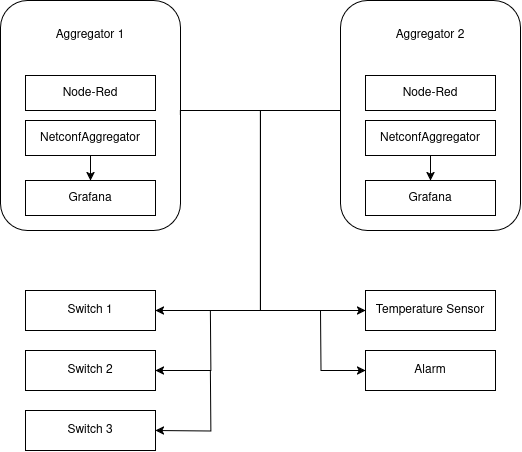

The diagram above was exported from draw.io. Its source (the exported page's mxGraphModel, read from the mxfile embedded in the PNG):
<mxGraphModel dx="956" dy="953" grid="1" gridSize="10" guides="1" tooltips="1" connect="1" arrows="1" fold="1" page="1" pageScale="1" pageWidth="850" pageHeight="1100" math="0" shadow="0">
  <root>
    <mxCell id="0" />
    <mxCell id="1" parent="0" />
    <mxCell id="VirSnWT_U9xVa6leTJVa-2" value="" style="rounded=1;whiteSpace=wrap;html=1;" vertex="1" parent="1">
      <mxGeometry x="40" y="40" width="180" height="230" as="geometry" />
    </mxCell>
    <mxCell id="VirSnWT_U9xVa6leTJVa-3" value="Aggregator 1" style="text;html=1;align=center;verticalAlign=middle;whiteSpace=wrap;rounded=0;" vertex="1" parent="1">
      <mxGeometry x="75" y="60" width="110" height="30" as="geometry" />
    </mxCell>
    <mxCell id="VirSnWT_U9xVa6leTJVa-24" style="edgeStyle=orthogonalEdgeStyle;rounded=0;orthogonalLoop=1;jettySize=auto;html=1;entryX=1;entryY=0.5;entryDx=0;entryDy=0;exitX=1;exitY=0.5;exitDx=0;exitDy=0;" edge="1" parent="1" source="VirSnWT_U9xVa6leTJVa-2" target="VirSnWT_U9xVa6leTJVa-15">
      <mxGeometry relative="1" as="geometry">
        <Array as="points">
          <mxPoint x="220" y="150" />
          <mxPoint x="300" y="150" />
          <mxPoint x="300" y="350" />
        </Array>
      </mxGeometry>
    </mxCell>
    <mxCell id="VirSnWT_U9xVa6leTJVa-4" value="Node-Red" style="rounded=0;whiteSpace=wrap;html=1;" vertex="1" parent="1">
      <mxGeometry x="65" y="115" width="130" height="35" as="geometry" />
    </mxCell>
    <mxCell id="VirSnWT_U9xVa6leTJVa-8" style="edgeStyle=orthogonalEdgeStyle;rounded=0;orthogonalLoop=1;jettySize=auto;html=1;exitX=0.5;exitY=1;exitDx=0;exitDy=0;entryX=0.5;entryY=0;entryDx=0;entryDy=0;" edge="1" parent="1" source="VirSnWT_U9xVa6leTJVa-5" target="VirSnWT_U9xVa6leTJVa-7">
      <mxGeometry relative="1" as="geometry" />
    </mxCell>
    <mxCell id="VirSnWT_U9xVa6leTJVa-5" value="NetconfAggregator" style="rounded=0;whiteSpace=wrap;html=1;" vertex="1" parent="1">
      <mxGeometry x="65" y="160" width="130" height="35" as="geometry" />
    </mxCell>
    <mxCell id="VirSnWT_U9xVa6leTJVa-7" value="Grafana" style="rounded=0;whiteSpace=wrap;html=1;" vertex="1" parent="1">
      <mxGeometry x="65" y="220" width="130" height="35" as="geometry" />
    </mxCell>
    <mxCell id="VirSnWT_U9xVa6leTJVa-9" value="" style="rounded=1;whiteSpace=wrap;html=1;" vertex="1" parent="1">
      <mxGeometry x="380" y="40" width="180" height="230" as="geometry" />
    </mxCell>
    <mxCell id="VirSnWT_U9xVa6leTJVa-10" value="Aggregator 2" style="text;html=1;align=center;verticalAlign=middle;whiteSpace=wrap;rounded=0;" vertex="1" parent="1">
      <mxGeometry x="415" y="60" width="110" height="30" as="geometry" />
    </mxCell>
    <mxCell id="VirSnWT_U9xVa6leTJVa-28" style="edgeStyle=orthogonalEdgeStyle;rounded=0;orthogonalLoop=1;jettySize=auto;html=1;entryX=0;entryY=0.5;entryDx=0;entryDy=0;exitX=0;exitY=0.5;exitDx=0;exitDy=0;" edge="1" parent="1" source="VirSnWT_U9xVa6leTJVa-9" target="VirSnWT_U9xVa6leTJVa-20">
      <mxGeometry relative="1" as="geometry">
        <Array as="points">
          <mxPoint x="380" y="150" />
          <mxPoint x="300" y="150" />
          <mxPoint x="300" y="350" />
        </Array>
      </mxGeometry>
    </mxCell>
    <mxCell id="VirSnWT_U9xVa6leTJVa-11" value="Node-Red" style="rounded=0;whiteSpace=wrap;html=1;" vertex="1" parent="1">
      <mxGeometry x="405" y="115" width="130" height="35" as="geometry" />
    </mxCell>
    <mxCell id="VirSnWT_U9xVa6leTJVa-12" style="edgeStyle=orthogonalEdgeStyle;rounded=0;orthogonalLoop=1;jettySize=auto;html=1;exitX=0.5;exitY=1;exitDx=0;exitDy=0;entryX=0.5;entryY=0;entryDx=0;entryDy=0;" edge="1" parent="1" source="VirSnWT_U9xVa6leTJVa-13" target="VirSnWT_U9xVa6leTJVa-14">
      <mxGeometry relative="1" as="geometry" />
    </mxCell>
    <mxCell id="VirSnWT_U9xVa6leTJVa-13" value="NetconfAggregator" style="rounded=0;whiteSpace=wrap;html=1;" vertex="1" parent="1">
      <mxGeometry x="405" y="160" width="130" height="35" as="geometry" />
    </mxCell>
    <mxCell id="VirSnWT_U9xVa6leTJVa-14" value="Grafana" style="rounded=0;whiteSpace=wrap;html=1;" vertex="1" parent="1">
      <mxGeometry x="405" y="220" width="130" height="35" as="geometry" />
    </mxCell>
    <mxCell id="VirSnWT_U9xVa6leTJVa-15" value="Switch 1" style="rounded=0;whiteSpace=wrap;html=1;" vertex="1" parent="1">
      <mxGeometry x="65" y="330" width="130" height="40" as="geometry" />
    </mxCell>
    <mxCell id="VirSnWT_U9xVa6leTJVa-26" style="edgeStyle=orthogonalEdgeStyle;rounded=0;orthogonalLoop=1;jettySize=auto;html=1;startArrow=classic;startFill=1;endArrow=none;" edge="1" parent="1" source="VirSnWT_U9xVa6leTJVa-16">
      <mxGeometry relative="1" as="geometry">
        <mxPoint x="250" y="350" as="targetPoint" />
      </mxGeometry>
    </mxCell>
    <mxCell id="VirSnWT_U9xVa6leTJVa-16" value="Switch 2" style="rounded=0;whiteSpace=wrap;html=1;" vertex="1" parent="1">
      <mxGeometry x="65" y="390" width="130" height="40" as="geometry" />
    </mxCell>
    <mxCell id="VirSnWT_U9xVa6leTJVa-17" value="Switch 3" style="rounded=0;whiteSpace=wrap;html=1;" vertex="1" parent="1">
      <mxGeometry x="65" y="450" width="130" height="40" as="geometry" />
    </mxCell>
    <mxCell id="VirSnWT_U9xVa6leTJVa-20" value="Temperature Sensor" style="rounded=0;whiteSpace=wrap;html=1;" vertex="1" parent="1">
      <mxGeometry x="405" y="330" width="130" height="40" as="geometry" />
    </mxCell>
    <mxCell id="VirSnWT_U9xVa6leTJVa-23" value="Alarm" style="rounded=0;whiteSpace=wrap;html=1;" vertex="1" parent="1">
      <mxGeometry x="405" y="390" width="130" height="40" as="geometry" />
    </mxCell>
    <mxCell id="VirSnWT_U9xVa6leTJVa-27" style="edgeStyle=orthogonalEdgeStyle;rounded=0;orthogonalLoop=1;jettySize=auto;html=1;startArrow=classic;startFill=1;endArrow=none;" edge="1" parent="1">
      <mxGeometry relative="1" as="geometry">
        <mxPoint x="250" y="410" as="targetPoint" />
        <mxPoint x="195" y="470" as="sourcePoint" />
      </mxGeometry>
    </mxCell>
    <mxCell id="VirSnWT_U9xVa6leTJVa-30" style="edgeStyle=orthogonalEdgeStyle;rounded=0;orthogonalLoop=1;jettySize=auto;html=1;startArrow=classic;startFill=1;endArrow=none;exitX=0;exitY=0.5;exitDx=0;exitDy=0;" edge="1" parent="1" source="VirSnWT_U9xVa6leTJVa-23">
      <mxGeometry relative="1" as="geometry">
        <mxPoint x="360" y="350" as="targetPoint" />
        <mxPoint x="405" y="420" as="sourcePoint" />
      </mxGeometry>
    </mxCell>
  </root>
</mxGraphModel>